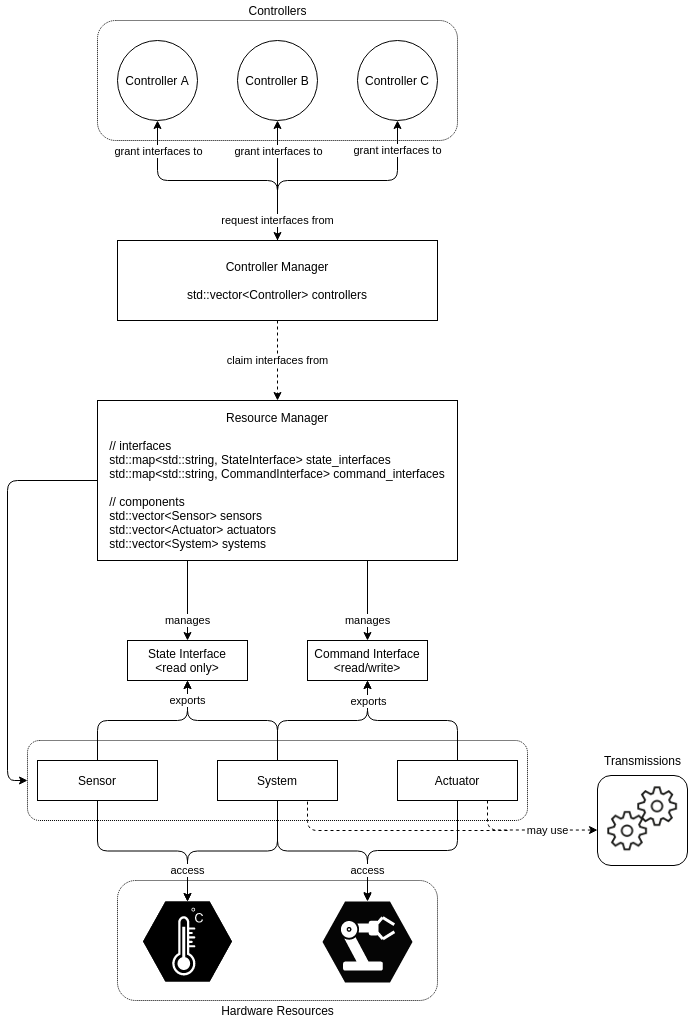

The diagram above was exported from draw.io. Its source (the exported page's mxGraphModel, read from the mxfile embedded in the PNG):
<mxGraphModel dx="984" dy="613" grid="1" gridSize="10" guides="1" tooltips="1" connect="1" arrows="1" fold="1" page="1" pageScale="1" pageWidth="850" pageHeight="1100" math="0" shadow="0">
  <root>
    <mxCell id="0" />
    <mxCell id="1" parent="0" />
    <mxCell id="9Qd8t-NQ5bduGqJ_kDMj-28" value="" style="rounded=1;whiteSpace=wrap;html=1;dashed=1;dashPattern=1 1;fillColor=none;gradientColor=none;" vertex="1" parent="1">
      <mxGeometry x="220" y="100" width="360" height="120" as="geometry" />
    </mxCell>
    <mxCell id="9Qd8t-NQ5bduGqJ_kDMj-23" value="" style="rounded=1;whiteSpace=wrap;html=1;dashed=1;gradientColor=none;fillColor=none;dashPattern=1 1;" vertex="1" parent="1">
      <mxGeometry x="240" y="960" width="320" height="120" as="geometry" />
    </mxCell>
    <mxCell id="9Qd8t-NQ5bduGqJ_kDMj-7" value="" style="rounded=1;whiteSpace=wrap;html=1;dashed=1;dashPattern=1 1;" vertex="1" parent="1">
      <mxGeometry x="150" y="820" width="500" height="80" as="geometry" />
    </mxCell>
    <mxCell id="M0-63DB71sL4WRe3S79B-1" value="Controller A" style="ellipse;whiteSpace=wrap;html=1;aspect=fixed;" parent="1" vertex="1">
      <mxGeometry x="240" y="120" width="80" height="80" as="geometry" />
    </mxCell>
    <mxCell id="M0-63DB71sL4WRe3S79B-2" value="Controller B" style="ellipse;whiteSpace=wrap;html=1;aspect=fixed;" parent="1" vertex="1">
      <mxGeometry x="360" y="120" width="80" height="80" as="geometry" />
    </mxCell>
    <mxCell id="M0-63DB71sL4WRe3S79B-3" value="Controller C" style="ellipse;whiteSpace=wrap;html=1;aspect=fixed;" parent="1" vertex="1">
      <mxGeometry x="480" y="120" width="80" height="80" as="geometry" />
    </mxCell>
    <mxCell id="M0-63DB71sL4WRe3S79B-6" value="&lt;div&gt;Controller Manager&lt;/div&gt;&lt;div style=&quot;text-align: left&quot;&gt;&lt;span&gt;&lt;br&gt;&lt;/span&gt;&lt;/div&gt;&lt;div style=&quot;text-align: left&quot;&gt;&lt;span&gt;std::vector&amp;lt;Controller&amp;gt; controllers&lt;/span&gt;&lt;/div&gt;" style="rounded=0;whiteSpace=wrap;html=1;align=center;" parent="1" vertex="1">
      <mxGeometry x="240" y="320" width="320" height="80" as="geometry" />
    </mxCell>
    <mxCell id="M0-63DB71sL4WRe3S79B-11" value="grant interfaces to" style="endArrow=classic;html=1;entryX=0.5;entryY=1;entryDx=0;entryDy=0;edgeStyle=orthogonalEdgeStyle;" parent="1" target="M0-63DB71sL4WRe3S79B-3" edge="1">
      <mxGeometry x="0.75" width="50" height="50" relative="1" as="geometry">
        <mxPoint x="400" y="320" as="sourcePoint" />
        <mxPoint x="510" y="260" as="targetPoint" />
        <Array as="points">
          <mxPoint x="400" y="260" />
          <mxPoint x="520" y="260" />
          <mxPoint x="520" y="200" />
        </Array>
        <mxPoint as="offset" />
      </mxGeometry>
    </mxCell>
    <mxCell id="M0-63DB71sL4WRe3S79B-12" value="" style="endArrow=classic;html=1;entryX=0.5;entryY=1;entryDx=0;entryDy=0;edgeStyle=orthogonalEdgeStyle;exitX=0.5;exitY=0;exitDx=0;exitDy=0;" parent="1" source="M0-63DB71sL4WRe3S79B-6" target="M0-63DB71sL4WRe3S79B-1" edge="1">
      <mxGeometry width="50" height="50" relative="1" as="geometry">
        <mxPoint x="400" y="280" as="sourcePoint" />
        <mxPoint x="350" y="250" as="targetPoint" />
      </mxGeometry>
    </mxCell>
    <mxCell id="owQ2FaCKsaKy9NB7NcGF-2" value="grant interfaces to" style="edgeLabel;html=1;align=center;verticalAlign=middle;resizable=0;points=[];" parent="M0-63DB71sL4WRe3S79B-12" vertex="1" connectable="0">
      <mxGeometry x="0.5" y="-2" relative="1" as="geometry">
        <mxPoint x="-2" y="-30" as="offset" />
      </mxGeometry>
    </mxCell>
    <mxCell id="M0-63DB71sL4WRe3S79B-13" value="&lt;div&gt;Resource Manager&lt;/div&gt;&lt;br&gt;&lt;div style=&quot;text-align: left&quot;&gt;// interfaces&lt;/div&gt;&lt;div style=&quot;text-align: left&quot;&gt;std::map&amp;lt;std::string, StateInterface&amp;gt; state_interfaces&lt;/div&gt;&lt;div style=&quot;text-align: left&quot;&gt;std::map&amp;lt;std::string, CommandInterface&amp;gt; command_interfaces&lt;/div&gt;&lt;div style=&quot;text-align: left&quot;&gt;&lt;br&gt;&lt;/div&gt;&lt;div style=&quot;text-align: left&quot;&gt;&lt;span&gt;// components&lt;/span&gt;&lt;/div&gt;&lt;div style=&quot;text-align: left&quot;&gt;std::vector&amp;lt;Sensor&amp;gt; sensors&lt;span&gt;&lt;br&gt;&lt;/span&gt;&lt;/div&gt;&lt;div&gt;&lt;div style=&quot;text-align: left&quot;&gt;std::vector&amp;lt;Actuator&amp;gt; actuators&lt;/div&gt;&lt;/div&gt;&lt;div&gt;&lt;div style=&quot;text-align: left&quot;&gt;&lt;span&gt;std::vector&amp;lt;System&amp;gt; systems&lt;/span&gt;&lt;br&gt;&lt;/div&gt;&lt;/div&gt;" style="rounded=0;whiteSpace=wrap;html=1;align=center;" parent="1" vertex="1">
      <mxGeometry x="220" y="480" width="360" height="160" as="geometry" />
    </mxCell>
    <mxCell id="M0-63DB71sL4WRe3S79B-14" value="claim interfaces from" style="endArrow=classic;html=1;dashed=1;entryX=0.5;entryY=0;entryDx=0;entryDy=0;exitX=0.5;exitY=1;exitDx=0;exitDy=0;" parent="1" source="M0-63DB71sL4WRe3S79B-6" target="M0-63DB71sL4WRe3S79B-13" edge="1">
      <mxGeometry width="50" height="50" relative="1" as="geometry">
        <mxPoint x="330" y="470" as="sourcePoint" />
        <mxPoint x="380" y="420" as="targetPoint" />
      </mxGeometry>
    </mxCell>
    <mxCell id="M0-63DB71sL4WRe3S79B-20" value="Actuator" style="rounded=0;whiteSpace=wrap;html=1;" parent="1" vertex="1">
      <mxGeometry x="520" y="840" width="120" height="40" as="geometry" />
    </mxCell>
    <mxCell id="M0-63DB71sL4WRe3S79B-21" value="Sensor" style="rounded=0;whiteSpace=wrap;html=1;" parent="1" vertex="1">
      <mxGeometry x="160" y="840" width="120" height="40" as="geometry" />
    </mxCell>
    <mxCell id="M0-63DB71sL4WRe3S79B-22" value="System" style="rounded=0;whiteSpace=wrap;html=1;" parent="1" vertex="1">
      <mxGeometry x="340" y="840" width="120" height="40" as="geometry" />
    </mxCell>
    <mxCell id="M0-63DB71sL4WRe3S79B-24" value="Command Interface&lt;br&gt;&amp;lt;read/write&amp;gt;" style="rounded=0;whiteSpace=wrap;html=1;" parent="1" vertex="1">
      <mxGeometry x="430" y="720" width="120" height="40" as="geometry" />
    </mxCell>
    <mxCell id="M0-63DB71sL4WRe3S79B-53" value="" style="group;rounded=1;strokeColor=#000000;fillColor=#FFFFFF;" parent="1" vertex="1" connectable="0">
      <mxGeometry x="720" y="855" width="90" height="90" as="geometry" />
    </mxCell>
    <mxCell id="M0-63DB71sL4WRe3S79B-52" value="" style="shape=image;html=1;verticalAlign=top;verticalLabelPosition=bottom;labelBackgroundColor=#ffffff;imageAspect=0;aspect=fixed;image=https://cdn1.iconfinder.com/data/icons/dashboard-line-style-1/32/dashboard__Setting-128.png;" parent="M0-63DB71sL4WRe3S79B-53" vertex="1">
      <mxGeometry x="30" width="60" height="60" as="geometry" />
    </mxCell>
    <mxCell id="M0-63DB71sL4WRe3S79B-50" value="" style="shape=image;html=1;verticalAlign=top;verticalLabelPosition=bottom;labelBackgroundColor=#ffffff;imageAspect=0;aspect=fixed;image=https://cdn1.iconfinder.com/data/icons/dashboard-line-style-1/32/dashboard__Setting-128.png;" parent="M0-63DB71sL4WRe3S79B-53" vertex="1">
      <mxGeometry y="24.545454545454547" width="60" height="60" as="geometry" />
    </mxCell>
    <mxCell id="M0-63DB71sL4WRe3S79B-58" value="Transmissions" style="text;html=1;align=center;verticalAlign=middle;resizable=0;points=[];autosize=1;" parent="1" vertex="1">
      <mxGeometry x="720" y="830" width="90" height="20" as="geometry" />
    </mxCell>
    <mxCell id="owQ2FaCKsaKy9NB7NcGF-1" value="request interfaces from" style="endArrow=classic;startArrow=classic;html=1;entryX=0.5;entryY=1;entryDx=0;entryDy=0;exitX=0.5;exitY=0;exitDx=0;exitDy=0;" parent="1" source="M0-63DB71sL4WRe3S79B-6" target="M0-63DB71sL4WRe3S79B-2" edge="1">
      <mxGeometry x="-0.6667" width="50" height="50" relative="1" as="geometry">
        <mxPoint x="140" y="360" as="sourcePoint" />
        <mxPoint x="190" y="310" as="targetPoint" />
        <mxPoint as="offset" />
      </mxGeometry>
    </mxCell>
    <mxCell id="owQ2FaCKsaKy9NB7NcGF-3" value="grant interfaces to" style="edgeLabel;html=1;align=center;verticalAlign=middle;resizable=0;points=[];" parent="owQ2FaCKsaKy9NB7NcGF-1" vertex="1" connectable="0">
      <mxGeometry x="0.4" y="1" relative="1" as="geometry">
        <mxPoint x="1" y="-6" as="offset" />
      </mxGeometry>
    </mxCell>
    <mxCell id="M0-63DB71sL4WRe3S79B-23" value="State Interface&lt;br&gt;&amp;lt;read only&amp;gt;" style="rounded=0;whiteSpace=wrap;html=1;" parent="1" vertex="1">
      <mxGeometry x="250" y="720" width="120" height="40" as="geometry" />
    </mxCell>
    <mxCell id="9Qd8t-NQ5bduGqJ_kDMj-4" value="manages" style="endArrow=classic;html=1;entryX=0.5;entryY=0;entryDx=0;entryDy=0;exitX=0.25;exitY=1;exitDx=0;exitDy=0;" edge="1" parent="1" source="M0-63DB71sL4WRe3S79B-13" target="M0-63DB71sL4WRe3S79B-23">
      <mxGeometry x="0.5" width="50" height="50" relative="1" as="geometry">
        <mxPoint x="180" y="710" as="sourcePoint" />
        <mxPoint x="230" y="660" as="targetPoint" />
        <mxPoint as="offset" />
      </mxGeometry>
    </mxCell>
    <mxCell id="9Qd8t-NQ5bduGqJ_kDMj-5" value="manages" style="endArrow=classic;html=1;exitX=0.75;exitY=1;exitDx=0;exitDy=0;entryX=0.5;entryY=0;entryDx=0;entryDy=0;" edge="1" parent="1" source="M0-63DB71sL4WRe3S79B-13" target="M0-63DB71sL4WRe3S79B-24">
      <mxGeometry x="0.5" width="50" height="50" relative="1" as="geometry">
        <mxPoint x="380" y="720" as="sourcePoint" />
        <mxPoint x="430" y="670" as="targetPoint" />
        <mxPoint as="offset" />
      </mxGeometry>
    </mxCell>
    <mxCell id="9Qd8t-NQ5bduGqJ_kDMj-9" value="" style="endArrow=classic;html=1;entryX=0;entryY=0.5;entryDx=0;entryDy=0;exitX=0;exitY=0.5;exitDx=0;exitDy=0;edgeStyle=orthogonalEdgeStyle;" edge="1" parent="1" source="M0-63DB71sL4WRe3S79B-13" target="9Qd8t-NQ5bduGqJ_kDMj-7">
      <mxGeometry width="50" height="50" relative="1" as="geometry">
        <mxPoint x="90" y="670" as="sourcePoint" />
        <mxPoint x="140" y="620" as="targetPoint" />
        <Array as="points">
          <mxPoint x="130" y="560" />
          <mxPoint x="130" y="860" />
        </Array>
      </mxGeometry>
    </mxCell>
    <mxCell id="9Qd8t-NQ5bduGqJ_kDMj-10" value="" style="endArrow=classic;html=1;exitX=0.5;exitY=0;exitDx=0;exitDy=0;entryX=0.5;entryY=1;entryDx=0;entryDy=0;edgeStyle=orthogonalEdgeStyle;" edge="1" parent="1" source="M0-63DB71sL4WRe3S79B-21" target="M0-63DB71sL4WRe3S79B-23">
      <mxGeometry width="50" height="50" relative="1" as="geometry">
        <mxPoint x="390" y="820" as="sourcePoint" />
        <mxPoint x="440" y="770" as="targetPoint" />
      </mxGeometry>
    </mxCell>
    <mxCell id="9Qd8t-NQ5bduGqJ_kDMj-11" value="exports" style="endArrow=classic;html=1;exitX=0.5;exitY=0;exitDx=0;exitDy=0;entryX=0.5;entryY=1;entryDx=0;entryDy=0;edgeStyle=orthogonalEdgeStyle;" edge="1" parent="1" source="M0-63DB71sL4WRe3S79B-22" target="M0-63DB71sL4WRe3S79B-23">
      <mxGeometry x="0.7647" width="50" height="50" relative="1" as="geometry">
        <mxPoint x="390" y="820" as="sourcePoint" />
        <mxPoint x="440" y="770" as="targetPoint" />
        <mxPoint as="offset" />
      </mxGeometry>
    </mxCell>
    <mxCell id="9Qd8t-NQ5bduGqJ_kDMj-12" value="" style="endArrow=classic;html=1;exitX=0.5;exitY=0;exitDx=0;exitDy=0;entryX=0.5;entryY=1;entryDx=0;entryDy=0;edgeStyle=orthogonalEdgeStyle;" edge="1" parent="1" source="M0-63DB71sL4WRe3S79B-22" target="M0-63DB71sL4WRe3S79B-24">
      <mxGeometry width="50" height="50" relative="1" as="geometry">
        <mxPoint x="390" y="820" as="sourcePoint" />
        <mxPoint x="440" y="770" as="targetPoint" />
      </mxGeometry>
    </mxCell>
    <mxCell id="9Qd8t-NQ5bduGqJ_kDMj-13" value="" style="endArrow=classic;html=1;entryX=0.5;entryY=1;entryDx=0;entryDy=0;exitX=0.5;exitY=0;exitDx=0;exitDy=0;edgeStyle=orthogonalEdgeStyle;" edge="1" parent="1" source="M0-63DB71sL4WRe3S79B-20" target="M0-63DB71sL4WRe3S79B-24">
      <mxGeometry width="50" height="50" relative="1" as="geometry">
        <mxPoint x="580" y="800" as="sourcePoint" />
        <mxPoint x="630" y="750" as="targetPoint" />
      </mxGeometry>
    </mxCell>
    <mxCell id="9Qd8t-NQ5bduGqJ_kDMj-14" value="exports" style="edgeLabel;html=1;align=center;verticalAlign=middle;resizable=0;points=[];" vertex="1" connectable="0" parent="9Qd8t-NQ5bduGqJ_kDMj-13">
      <mxGeometry x="0.2118" y="-2" relative="1" as="geometry">
        <mxPoint x="-27" y="-18" as="offset" />
      </mxGeometry>
    </mxCell>
    <mxCell id="9Qd8t-NQ5bduGqJ_kDMj-15" value="" style="verticalLabelPosition=bottom;html=1;verticalAlign=top;align=center;pointerEvents=1;shape=mxgraph.cisco_safe.design.actuator;dashed=1;aspect=fixed;fillColor=#050505;" vertex="1" parent="1">
      <mxGeometry x="445" y="981" width="90" height="81" as="geometry" />
    </mxCell>
    <mxCell id="9Qd8t-NQ5bduGqJ_kDMj-18" value="" style="verticalLabelPosition=bottom;html=1;strokeColor=#ffffff;verticalAlign=top;align=center;points=[[0,0.5,0],[0.125,0.25,0],[0.25,0,0],[0.5,0,0],[0.75,0,0],[0.875,0.25,0],[1,0.5,0],[0.875,0.75,0],[0.75,1,0],[0.5,1,0],[0.125,0.75,0]];pointerEvents=1;shape=mxgraph.cisco_safe.compositeIcon;bgIcon=mxgraph.cisco_safe.design.blank_device;resIcon=mxgraph.cisco_safe.design.sensor;dashed=1;fillColor=#000000;aspect=fixed;" vertex="1" parent="1">
      <mxGeometry x="265.56" y="981" width="88.89" height="80" as="geometry" />
    </mxCell>
    <mxCell id="9Qd8t-NQ5bduGqJ_kDMj-19" value="" style="endArrow=classic;html=1;entryX=0.5;entryY=0;entryDx=0;entryDy=0;entryPerimeter=0;exitX=0.5;exitY=1;exitDx=0;exitDy=0;edgeStyle=orthogonalEdgeStyle;" edge="1" parent="1" source="M0-63DB71sL4WRe3S79B-21" target="9Qd8t-NQ5bduGqJ_kDMj-18">
      <mxGeometry width="50" height="50" relative="1" as="geometry">
        <mxPoint x="150" y="970" as="sourcePoint" />
        <mxPoint x="200" y="920" as="targetPoint" />
      </mxGeometry>
    </mxCell>
    <mxCell id="9Qd8t-NQ5bduGqJ_kDMj-20" value="access" style="endArrow=classic;html=1;exitX=0.5;exitY=1;exitDx=0;exitDy=0;entryX=0.5;entryY=0;entryDx=0;entryDy=0;entryPerimeter=0;edgeStyle=orthogonalEdgeStyle;" edge="1" parent="1" source="M0-63DB71sL4WRe3S79B-22" target="9Qd8t-NQ5bduGqJ_kDMj-18">
      <mxGeometry x="0.6754" width="50" height="50" relative="1" as="geometry">
        <mxPoint x="370" y="970" as="sourcePoint" />
        <mxPoint x="420" y="920" as="targetPoint" />
        <mxPoint as="offset" />
      </mxGeometry>
    </mxCell>
    <mxCell id="9Qd8t-NQ5bduGqJ_kDMj-21" value="" style="endArrow=classic;html=1;exitX=0.5;exitY=1;exitDx=0;exitDy=0;edgeStyle=orthogonalEdgeStyle;" edge="1" parent="1" source="M0-63DB71sL4WRe3S79B-22" target="9Qd8t-NQ5bduGqJ_kDMj-15">
      <mxGeometry width="50" height="50" relative="1" as="geometry">
        <mxPoint x="630" y="990" as="sourcePoint" />
        <mxPoint x="490" y="940" as="targetPoint" />
      </mxGeometry>
    </mxCell>
    <mxCell id="9Qd8t-NQ5bduGqJ_kDMj-22" value="access" style="endArrow=classic;html=1;exitX=0.5;exitY=1;exitDx=0;exitDy=0;edgeStyle=orthogonalEdgeStyle;" edge="1" parent="1" source="M0-63DB71sL4WRe3S79B-20">
      <mxGeometry x="0.6842" width="50" height="50" relative="1" as="geometry">
        <mxPoint x="590" y="970" as="sourcePoint" />
        <mxPoint x="490" y="980" as="targetPoint" />
        <mxPoint as="offset" />
      </mxGeometry>
    </mxCell>
    <mxCell id="9Qd8t-NQ5bduGqJ_kDMj-24" value="Hardware Resources" style="text;html=1;align=center;verticalAlign=middle;resizable=0;points=[];autosize=1;" vertex="1" parent="1">
      <mxGeometry x="335" y="1080" width="130" height="20" as="geometry" />
    </mxCell>
    <mxCell id="9Qd8t-NQ5bduGqJ_kDMj-25" value="may use" style="endArrow=classic;html=1;exitX=0.75;exitY=1;exitDx=0;exitDy=0;entryX=0;entryY=0.5;entryDx=0;entryDy=0;edgeStyle=orthogonalEdgeStyle;dashed=1;" edge="1" parent="1" source="M0-63DB71sL4WRe3S79B-20" target="M0-63DB71sL4WRe3S79B-50">
      <mxGeometry x="0.2832" width="50" height="50" relative="1" as="geometry">
        <mxPoint x="620" y="980" as="sourcePoint" />
        <mxPoint x="700" y="920" as="targetPoint" />
        <Array as="points">
          <mxPoint x="610" y="910" />
        </Array>
        <mxPoint as="offset" />
      </mxGeometry>
    </mxCell>
    <mxCell id="9Qd8t-NQ5bduGqJ_kDMj-27" value="" style="endArrow=none;dashed=1;html=1;entryX=0.75;entryY=1;entryDx=0;entryDy=0;edgeStyle=orthogonalEdgeStyle;" edge="1" parent="1" target="M0-63DB71sL4WRe3S79B-22">
      <mxGeometry width="50" height="50" relative="1" as="geometry">
        <mxPoint x="630" y="910" as="sourcePoint" />
        <mxPoint x="480" y="900" as="targetPoint" />
        <Array as="points">
          <mxPoint x="430" y="910" />
        </Array>
      </mxGeometry>
    </mxCell>
    <mxCell id="9Qd8t-NQ5bduGqJ_kDMj-29" value="Controllers" style="text;html=1;align=center;verticalAlign=middle;resizable=0;points=[];autosize=1;" vertex="1" parent="1">
      <mxGeometry x="365" y="80" width="70" height="20" as="geometry" />
    </mxCell>
  </root>
</mxGraphModel>